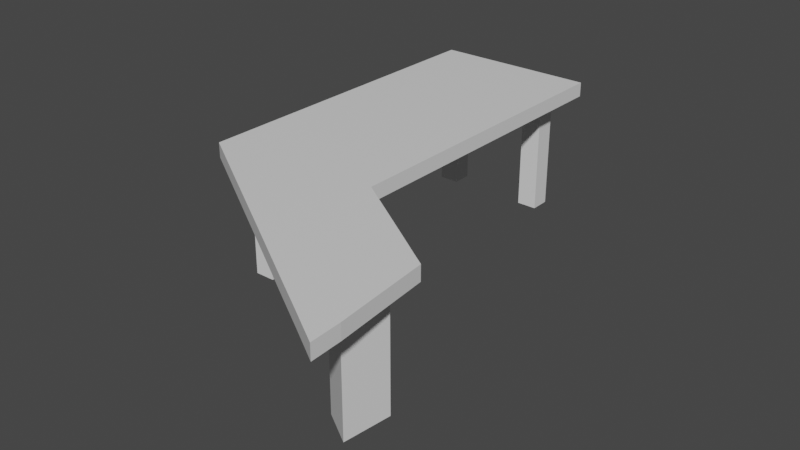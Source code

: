 # Source: Tisch.blend  (saved by Blender 2.91.10; exported with 4.5.12 LTS)
import bpy
from mathutils import Matrix  # noqa: F401  (used for matrix-valued properties, if any)

bpy.ops.wm.read_factory_settings(use_empty=True)
scene = bpy.context.scene
scene.name = 'Scene'

# ---- collections
col_collection = bpy.data.collections.new('Collection'); scene.collection.children.link(col_collection)

# ---- materials (node trees are filled in below, after node groups)
mat_material = bpy.data.materials.new('Material')
mat_material.alpha_threshold = 0.0
mat_material.use_transparent_shadow = False
mat_material.line_color = (0.0, 0.0, 0.0, 1.0)

# ---- material node trees
mat_material.use_nodes = True; mat_material.node_tree.nodes.clear()
_N = mat_material.node_tree.nodes; _L = mat_material.node_tree.links
n0 = _N.new('ShaderNodeOutputMaterial'); n0.name = 'Material Output'; n0.location = (300, 300)
n1 = _N.new('ShaderNodeBsdfPrincipled'); n1.name = 'Principled BSDF'; n1.location = (10, 300)
n1.distribution = 'GGX'
n1.subsurface_method = 'BURLEY'
n1.inputs[2].default_value = 0.4
n1.inputs[3].default_value = 1.45
n1.inputs[27].default_value = (0.0, 0.0, 0.0, 1.0)
n1.inputs[28].default_value = 1.0
_L.new(n1.outputs[0], n0.inputs[0])
n0.is_active_output = True

# ---- world
world_world = bpy.data.worlds.new('World'); scene.world = world_world
world_world.use_nodes = True; world_world.node_tree.nodes.clear()
_N = world_world.node_tree.nodes; _L = world_world.node_tree.links
n0 = _N.new('ShaderNodeOutputWorld'); n0.name = 'World Output'; n0.location = (300, 300)
n1 = _N.new('ShaderNodeBackground'); n1.name = 'Background'; n1.location = (10, 300)
n1.inputs[0].default_value = (0.05088, 0.05088, 0.05088, 1.0)
_L.new(n1.outputs[0], n0.inputs[0])
n0.is_active_output = True
world_world.color = (0.05088, 0.05088, 0.05088)
world_world.use_sun_shadow = False
world_world.sun_shadow_jitter_overblur = 0.0

# ---- meshes
me_cube = bpy.data.meshes.new('Cube')
me_cube.from_pydata([(5.639, 1.0, -0.4146), (5.639, 1.0, -1.0), (5.639, -12.0, -0.4146), (5.639, -12.0, -1.0), (-1.0, 1.0, -0.4146), (-1.0, 1.0, -1.0), (-1.0, -12.67, -0.4146), (-1.0, -12.67, -1.0), (10.55, -19.98, -1.0), (10.55, -19.98, -0.4146), (10.15, -15.0, -0.4146), (10.15, -15.0, -1.0), (-1.0, -5.502, -1.0), (5.639, -5.502, -0.4146), (-1.0, -5.502, -0.4146), (5.639, -5.502, -1.0), (-1.0, -2.251, -0.4146), (5.639, -2.251, -1.0), (-1.0, -2.251, -1.0), (5.639, -2.251, -0.4146), (-1.0, -0.6254, -0.4146), (5.639, -0.6254, -1.0), (-1.0, -0.6254, -1.0), (5.639, -0.6254, -0.4146), (2.32, 1.0, -1.0), (2.32, -12.0, -0.4146), (2.32, -12.0, -1.0), (2.32, 1.0, -0.4146), (10.35, -17.16, -0.4146), (10.35, -17.16, -1.0), (2.32, -5.502, -1.0), (2.32, -5.502, -0.4146), (2.32, -2.251, -0.4146), (2.32, -2.251, -1.0), (2.32, -0.6254, -1.0), (2.32, -0.6254, -0.4146), (3.98, -12.0, -1.0), (3.98, 1.0, -0.4146), (10.25, -16.08, -1.0), (3.98, -5.502, -0.4146), (3.98, -2.251, -0.4146), (3.98, -0.6254, -0.4146), (3.98, 1.0, -1.0), (3.98, -12.0, -0.4146), (10.25, -16.08, -0.4146), (3.98, -5.502, -1.0), (3.98, -2.251, -1.0), (3.98, -0.6254, -1.0), (4.81, -12.0, -1.0), (4.81, 1.0, -0.4146), (10.2, -15.54, -1.0), (4.81, -5.502, -0.4146), (4.81, -2.251, -0.4146), (4.81, -0.6254, -0.4146), (4.81, 1.0, -1.0), (4.81, -12.0, -0.4146), (10.2, -15.54, -0.4146), (4.81, -5.502, -1.0), (4.81, -2.251, -1.0), (4.81, -0.6254, -1.0), (-1.0, 0.1873, -0.4146), (5.639, 0.1873, -1.0), (-1.0, 0.1873, -1.0), (5.639, 0.1873, -0.4146), (2.32, 0.1873, -0.4146), (2.32, 0.1873, -1.0), (3.98, 0.1873, -0.4146), (3.98, 0.1873, -1.0), (4.81, 0.1873, -0.4146), (4.81, 0.1873, -1.0), (0.6599, 1.0, -1.0), (0.6599, -12.0, -0.4146), (10.45, -18.24, -0.4146), (0.6599, -5.502, -1.0), (0.6599, -2.251, -1.0), (0.6599, -0.6254, -1.0), (0.6599, -12.0, -1.0), (0.6599, 1.0, -0.4146), (10.45, -18.24, -1.0), (0.6599, -5.502, -0.4146), (0.6599, -2.251, -0.4146), (0.6599, -0.6254, -0.4146), (0.6599, 0.1873, -1.0), (0.6599, 0.1873, -0.4146), (-1.0, 0.5936, -0.4146), (5.639, 0.5936, -1.0), (-1.0, 0.5936, -1.0), (5.639, 0.5936, -0.4146), (2.32, 0.5936, -0.4146), (2.32, 0.5936, -1.0), (3.98, 0.5936, -0.4146), (3.98, 0.5936, -1.0), (4.81, 0.5936, -0.4146), (4.81, 0.5936, -1.0), (0.6599, 0.5936, -0.4146), (0.6599, 0.5936, -1.0), (-0.1701, 1.0, -1.0), (-0.1701, -12.0, -0.4146), (10.5, -18.77, -0.4146), (-0.1701, -5.502, -1.0), (-0.1701, -2.251, -1.0), (-0.1701, -0.6254, -1.0), (-0.1701, 0.1873, -1.0), (-0.1701, -12.0, -1.0), (-0.1701, 1.0, -0.4146), (10.5, -18.77, -1.0), (-0.1701, -5.502, -0.4146), (-0.1701, -2.251, -0.4146), (-0.1701, -0.6254, -0.4146), (-0.1701, 0.1873, -0.4146), (-0.1701, 0.5936, -1.0), (-0.1701, 0.5936, -0.4146), (4.777, -16.32, -1.0), (4.777, -16.32, -0.4146), (7.895, -13.5, -1.0), (7.895, -13.5, -0.4146), (6.336, -14.58, -0.4146), (6.336, -14.58, -1.0), (7.115, -14.04, -0.4146), (7.115, -14.04, -1.0), (7.505, -13.77, -0.4146), (7.505, -13.77, -1.0), (5.556, -15.12, -1.0), (5.556, -15.12, -0.4146), (5.166, -15.39, -1.0), (5.166, -15.39, -0.4146), (7.665, -18.15, -1.0), (9.022, -14.25, -1.0), (8.344, -15.87, -0.4146), (8.344, -15.87, -1.0), (8.683, -15.06, -0.4146), (8.683, -15.06, -1.0), (8.853, -14.66, -0.4146), (8.853, -14.66, -1.0), (8.004, -16.68, -1.0), (8.004, -16.68, -0.4146), (7.835, -17.08, -1.0), (7.835, -17.08, -0.4146), (7.665, -18.15, -0.4146), (9.022, -14.25, -0.4146), (9.109, -19.06, -1.0), (9.586, -14.63, -1.0), (9.348, -16.51, -0.4146), (9.348, -16.51, -1.0), (9.467, -15.57, -0.4146), (9.467, -15.57, -1.0), (9.527, -15.1, -0.4146), (9.527, -15.1, -1.0), (9.228, -17.46, -1.0), (9.228, -17.46, -0.4146), (9.169, -17.93, -1.0), (9.169, -17.93, -0.4146), (9.109, -19.06, -0.4146), (9.586, -14.63, -0.4146), (-1.0, -8.752, -1.0), (5.639, -8.752, -0.4146), (-1.0, -8.752, -0.4146), (5.639, -8.752, -1.0), (2.32, -8.752, -1.0), (2.32, -8.752, -0.4146), (3.98, -8.752, -0.4146), (3.98, -8.752, -1.0), (4.81, -8.752, -0.4146), (4.81, -8.752, -1.0), (0.6599, -8.752, -1.0), (0.6599, -8.752, -0.4146), (-0.1701, -8.752, -1.0), (-0.1701, -8.752, -0.4146), (-1.0, -10.38, -1.0), (5.639, -10.38, -0.4146), (2.32, -10.38, -1.0), (2.32, -10.38, -0.4146), (3.98, -10.38, -0.4146), (3.98, -10.38, -1.0), (4.81, -10.38, -0.4146), (4.81, -10.38, -1.0), (0.6599, -10.38, -1.0), (0.6599, -10.38, -0.4146), (-0.1701, -10.38, -1.0), (-0.1701, -10.38, -0.4146), (-1.0, -10.38, -0.4146), (5.639, -10.38, -1.0), (4.81, -0.6254, -5.765), (3.98, -0.6254, -5.765), (3.98, 0.1873, -5.765), (4.81, 0.1873, -5.765), (-0.1701, -12.0, -5.765), (0.6599, -12.0, -5.765), (0.6599, -10.38, -5.765), (0.6599, 0.1873, -5.765), (0.6599, -0.6254, -5.765), (-0.1701, -0.6254, -5.765), (-0.1701, 0.1873, -5.765), (-0.1701, -10.38, -5.765), (8.683, -15.06, -5.765), (8.344, -15.87, -5.765), (8.004, -16.68, -5.765), (9.348, -16.51, -5.765), (9.467, -15.57, -5.765), (9.228, -17.46, -5.765)], [], [(179, 180, 6, 97), (152, 140, 8, 9), (86, 84, 4, 5), (175, 181, 3, 48), (181, 169, 2, 3), (54, 49, 0, 1), (105, 98, 9, 8), (147, 141, 11, 50), (151, 152, 9, 98), (141, 153, 10, 11), (17, 19, 13, 15), (58, 17, 15, 57), (154, 156, 14, 12), (107, 16, 14, 106), (108, 20, 16, 107), (59, 21, 17, 58), (21, 23, 19, 17), (12, 14, 16, 18), (61, 63, 23, 21), (69, 61, 21, 59), (109, 60, 20, 108), (18, 16, 20, 22), (66, 64, 35, 41), (82, 65, 34, 75), (75, 34, 33, 74), (41, 35, 32, 40), (40, 32, 31, 39), (74, 33, 30, 73), (144, 142, 28, 44), (148, 143, 29, 78), (38, 44, 28, 29), (70, 77, 27, 24), (176, 170, 26, 76), (172, 171, 25, 43), (174, 172, 43, 55), (50, 56, 44, 38), (146, 144, 44, 56), (52, 40, 39, 51), (53, 41, 40, 52), (68, 66, 41, 53), (65, 67, 47, 34), (34, 47, 46, 33), (33, 46, 45, 30), (143, 145, 38, 29), (24, 27, 37, 42), (170, 173, 36, 26), (63, 68, 53, 23), (23, 53, 52, 19), (19, 52, 51, 13), (153, 146, 56, 10), (11, 10, 56, 50), (169, 174, 55, 2), (47, 67, 184, 183), (47, 59, 58, 46), (46, 58, 57, 45), (145, 147, 50, 38), (42, 37, 49, 54), (173, 175, 48, 36), (91, 93, 69, 67), (87, 92, 68, 63), (89, 91, 67, 65), (92, 90, 66, 68), (95, 89, 65, 82), (90, 88, 64, 66), (111, 84, 60, 109), (93, 85, 61, 69), (85, 87, 63, 61), (22, 20, 60, 62), (88, 94, 83, 64), (110, 95, 82, 102), (176, 76, 187, 188), (96, 104, 77, 70), (150, 148, 78, 105), (100, 74, 73, 99), (101, 75, 74, 100), (103, 178, 193, 186), (64, 83, 81, 35), (35, 81, 80, 32), (32, 80, 79, 31), (142, 149, 72, 28), (29, 28, 72, 78), (171, 177, 71, 25), (96, 70, 95, 110), (27, 77, 94, 88), (1, 0, 87, 85), (54, 1, 85, 93), (104, 4, 84, 111), (37, 27, 88, 90), (70, 24, 89, 95), (49, 37, 90, 92), (24, 42, 91, 89), (0, 49, 92, 87), (42, 54, 93, 91), (62, 60, 84, 86), (77, 104, 111, 94), (5, 96, 110, 86), (62, 102, 101, 22), (22, 101, 100, 18), (18, 100, 99, 12), (140, 150, 105, 8), (5, 4, 104, 96), (168, 178, 103, 7), (86, 110, 102, 62), (94, 111, 109, 83), (83, 109, 108, 81), (81, 108, 107, 80), (80, 107, 106, 79), (149, 151, 98, 72), (78, 72, 98, 105), (177, 179, 97, 71), (71, 97, 125, 123), (7, 103, 124, 112), (25, 71, 123, 116), (103, 76, 122, 124), (36, 48, 121, 119), (2, 55, 120, 115), (26, 36, 119, 117), (55, 43, 118, 120), (76, 26, 117, 122), (43, 25, 116, 118), (3, 2, 115, 114), (97, 6, 113, 125), (48, 3, 114, 121), (6, 7, 112, 113), (123, 125, 137, 135), (112, 124, 136, 126), (116, 123, 135, 128), (124, 122, 134, 136), (119, 121, 133, 131), (115, 120, 132, 139), (117, 119, 131, 129), (120, 118, 130, 132), (122, 117, 129, 134), (118, 116, 128, 130), (114, 115, 139, 127), (125, 113, 138, 137), (121, 114, 127, 133), (113, 112, 126, 138), (135, 137, 151, 149), (126, 136, 150, 140), (128, 135, 149, 142), (136, 134, 148, 150), (131, 133, 147, 145), (139, 132, 146, 153), (134, 129, 195, 196), (132, 130, 144, 146), (148, 134, 196, 199), (130, 128, 142, 144), (127, 139, 153, 141), (137, 138, 152, 151), (133, 127, 141, 147), (138, 126, 140, 152), (79, 106, 167, 165), (12, 99, 166, 154), (31, 79, 165, 159), (99, 73, 164, 166), (45, 57, 163, 161), (13, 51, 162, 155), (30, 45, 161, 158), (51, 39, 160, 162), (39, 31, 159, 160), (73, 30, 158, 164), (168, 180, 156, 154), (15, 13, 155, 157), (57, 15, 157, 163), (106, 14, 156, 167), (7, 6, 180, 168), (165, 167, 179, 177), (154, 166, 178, 168), (159, 165, 177, 171), (166, 164, 176, 178), (161, 163, 175, 173), (155, 162, 174, 169), (158, 161, 173, 170), (162, 160, 172, 174), (160, 159, 171, 172), (164, 158, 170, 176), (157, 155, 169, 181), (163, 157, 181, 175), (167, 156, 180, 179), (184, 185, 182, 183), (193, 188, 187, 186), (192, 189, 190, 191), (195, 194, 198, 197), (196, 195, 197, 199), (59, 47, 183, 182), (101, 102, 192, 191), (69, 59, 182, 185), (131, 145, 198, 194), (145, 143, 197, 198), (67, 69, 185, 184), (75, 101, 191, 190), (76, 103, 186, 187), (82, 75, 190, 189), (102, 82, 189, 192), (129, 131, 194, 195), (143, 148, 199, 197), (178, 176, 188, 193)])
_uv = me_cube.uv_layers.new(name='UVMap')
_uv.uv.foreach_set('vector', [0.8438, 0.7188, 0.875, 0.7188, 0.875, 0.75, 0.8438, 0.75, 0.625, 0.0, 0.375, 0.0, 0.375, 0.0, 0.625, 0.0, 0.375, 0.2422, 0.625, 0.2422, 0.625, 0.25, 0.375, 0.25, 0.3438, 0.7188, 0.375, 0.7188, 0.375, 0.75, 0.3438, 0.75, 0.375, 0.7188, 0.625, 0.7188, 0.625, 0.75, 0.375, 0.75, 0.375, 0.4688, 0.625, 0.4688, 0.625, 0.5, 0.375, 0.5, 0.375, 0.9688, 0.625, 0.9688, 0.625, 1.0, 0.375, 1.0, 0.3437, 0.75, 0.375, 0.75, 0.375, 0.75, 0.3438, 0.75, 0.8438, 0.75, 0.875, 0.75, 0.875, 0.75, 0.8438, 0.75, 0.375, 0.75, 0.625, 0.75, 0.625, 0.75, 0.375, 0.75, 0.375, 0.5625, 0.625, 0.5625, 0.625, 0.625, 0.375, 0.625, 0.3438, 0.5625, 0.375, 0.5625, 0.375, 0.625, 0.3438, 0.625, 0.375, 0.0625, 0.625, 0.0625, 0.625, 0.125, 0.375, 0.125, 0.8438, 0.5625, 0.875, 0.5625, 0.875, 0.625, 0.8438, 0.625, 0.8438, 0.5312, 0.875, 0.5312, 0.875, 0.5625, 0.8438, 0.5625, 0.3438, 0.5312, 0.375, 0.5312, 0.375, 0.5625, 0.3438, 0.5625, 0.375, 0.5312, 0.625, 0.5312, 0.625, 0.5625, 0.375, 0.5625, 0.375, 0.125, 0.625, 0.125, 0.625, 0.1875, 0.375, 0.1875, 0.375, 0.5156, 0.625, 0.5156, 0.625, 0.5312, 0.375, 0.5312, 0.3438, 0.5156, 0.375, 0.5156, 0.375, 0.5312, 0.3438, 0.5312, 0.8438, 0.5156, 0.875, 0.5156, 0.875, 0.5312, 0.8438, 0.5312, 0.375, 0.1875, 0.625, 0.1875, 0.625, 0.2188, 0.375, 0.2188, 0.6875, 0.5156, 0.75, 0.5156, 0.75, 0.5312, 0.6875, 0.5312, 0.1875, 0.5156, 0.25, 0.5156, 0.25, 0.5312, 0.1875, 0.5312, 0.1875, 0.5312, 0.25, 0.5312, 0.25, 0.5625, 0.1875, 0.5625, 0.6875, 0.5312, 0.75, 0.5312, 0.75, 0.5625, 0.6875, 0.5625, 0.6875, 0.5625, 0.75, 0.5625, 0.75, 0.625, 0.6875, 0.625, 0.1875, 0.5625, 0.25, 0.5625, 0.25, 0.625, 0.1875, 0.625, 0.6875, 0.75, 0.75, 0.75, 0.75, 0.75, 0.6875, 0.75, 0.1875, 0.75, 0.25, 0.75, 0.25, 0.75, 0.1875, 0.75, 0.375, 0.8125, 0.625, 0.8125, 0.625, 0.875, 0.375, 0.875, 0.375, 0.3125, 0.625, 0.3125, 0.625, 0.375, 0.375, 0.375, 0.1875, 0.7188, 0.25, 0.7188, 0.25, 0.75, 0.1875, 0.75, 0.6875, 0.7188, 0.75, 0.7188, 0.75, 0.75, 0.6875, 0.75, 0.6562, 0.7188, 0.6875, 0.7188, 0.6875, 0.75, 0.6562, 0.75, 0.375, 0.7812, 0.625, 0.7812, 0.625, 0.8125, 0.375, 0.8125, 0.6562, 0.75, 0.6875, 0.75, 0.6875, 0.75, 0.6562, 0.75, 0.6562, 0.5625, 0.6875, 0.5625, 0.6875, 0.625, 0.6562, 0.625, 0.6562, 0.5312, 0.6875, 0.5312, 0.6875, 0.5625, 0.6562, 0.5625, 0.6562, 0.5156, 0.6875, 0.5156, 0.6875, 0.5312, 0.6562, 0.5312, 0.25, 0.5156, 0.3125, 0.5156, 0.3125, 0.5312, 0.25, 0.5312, 0.25, 0.5312, 0.3125, 0.5312, 0.3125, 0.5625, 0.25, 0.5625, 0.25, 0.5625, 0.3125, 0.5625, 0.3125, 0.625, 0.25, 0.625, 0.25, 0.75, 0.3125, 0.75, 0.3125, 0.75, 0.25, 0.75, 0.375, 0.375, 0.625, 0.375, 0.625, 0.4375, 0.375, 0.4375, 0.25, 0.7188, 0.3125, 0.7188, 0.3125, 0.75, 0.25, 0.75, 0.625, 0.5156, 0.6562, 0.5156, 0.6562, 0.5312, 0.625, 0.5312, 0.625, 0.5312, 0.6562, 0.5312, 0.6562, 0.5625, 0.625, 0.5625, 0.625, 0.5625, 0.6562, 0.5625, 0.6562, 0.625, 0.625, 0.625, 0.625, 0.75, 0.6562, 0.75, 0.6562, 0.75, 0.625, 0.75, 0.375, 0.75, 0.625, 0.75, 0.625, 0.7812, 0.375, 0.7812, 0.625, 0.7188, 0.6562, 0.7188, 0.6562, 0.75, 0.625, 0.75, 0.3125, 0.5312, 0.3125, 0.5156, 0.3125, 0.5156, 0.3125, 0.5312, 0.3125, 0.5312, 0.3438, 0.5312, 0.3438, 0.5625, 0.3125, 0.5625, 0.3125, 0.5625, 0.3438, 0.5625, 0.3438, 0.625, 0.3125, 0.625, 0.3125, 0.75, 0.3437, 0.75, 0.3438, 0.75, 0.3125, 0.75, 0.375, 0.4375, 0.625, 0.4375, 0.625, 0.4688, 0.375, 0.4688, 0.3125, 0.7188, 0.3438, 0.7188, 0.3438, 0.75, 0.3125, 0.75, 0.3125, 0.5078, 0.3438, 0.5078, 0.3438, 0.5156, 0.3125, 0.5156, 0.625, 0.5078, 0.6562, 0.5078, 0.6562, 0.5156, 0.625, 0.5156, 0.25, 0.5078, 0.3125, 0.5078, 0.3125, 0.5156, 0.25, 0.5156, 0.6562, 0.5078, 0.6875, 0.5078, 0.6875, 0.5156, 0.6562, 0.5156, 0.1875, 0.5078, 0.25, 0.5078, 0.25, 0.5156, 0.1875, 0.5156, 0.6875, 0.5078, 0.75, 0.5078, 0.75, 0.5156, 0.6875, 0.5156, 0.8438, 0.5078, 0.875, 0.5078, 0.875, 0.5156, 0.8438, 0.5156, 0.3438, 0.5078, 0.375, 0.5078, 0.375, 0.5156, 0.3438, 0.5156, 0.375, 0.5078, 0.625, 0.5078, 0.625, 0.5156, 0.375, 0.5156, 0.375, 0.2188, 0.625, 0.2188, 0.625, 0.2344, 0.375, 0.2344, 0.75, 0.5078, 0.8125, 0.5078, 0.8125, 0.5156, 0.75, 0.5156, 0.1562, 0.5078, 0.1875, 0.5078, 0.1875, 0.5156, 0.1562, 0.5156, 0.1875, 0.7188, 0.1875, 0.75, 0.1875, 0.75, 0.1875, 0.7188, 0.375, 0.2812, 0.625, 0.2812, 0.625, 0.3125, 0.375, 0.3125, 0.1562, 0.75, 0.1875, 0.75, 0.1875, 0.75, 0.1562, 0.75, 0.1562, 0.5625, 0.1875, 0.5625, 0.1875, 0.625, 0.1562, 0.625, 0.1562, 0.5312, 0.1875, 0.5312, 0.1875, 0.5625, 0.1562, 0.5625, 0.1562, 0.75, 0.1562, 0.7188, 0.1562, 0.7188, 0.1562, 0.75, 0.75, 0.5156, 0.8125, 0.5156, 0.8125, 0.5312, 0.75, 0.5312, 0.75, 0.5312, 0.8125, 0.5312, 0.8125, 0.5625, 0.75, 0.5625, 0.75, 0.5625, 0.8125, 0.5625, 0.8125, 0.625, 0.75, 0.625, 0.75, 0.75, 0.8125, 0.75, 0.8125, 0.75, 0.75, 0.75, 0.375, 0.875, 0.625, 0.875, 0.625, 0.9375, 0.375, 0.9375, 0.75, 0.7188, 0.8125, 0.7188, 0.8125, 0.75, 0.75, 0.75, 0.1562, 0.5, 0.1875, 0.5, 0.1875, 0.5078, 0.1562, 0.5078, 0.75, 0.5, 0.8125, 0.5, 0.8125, 0.5078, 0.75, 0.5078, 0.375, 0.5, 0.625, 0.5, 0.625, 0.5078, 0.375, 0.5078, 0.3438, 0.5, 0.375, 0.5, 0.375, 0.5078, 0.3438, 0.5078, 0.8438, 0.5, 0.875, 0.5, 0.875, 0.5078, 0.8438, 0.5078, 0.6875, 0.5, 0.75, 0.5, 0.75, 0.5078, 0.6875, 0.5078, 0.1875, 0.5, 0.25, 0.5, 0.25, 0.5078, 0.1875, 0.5078, 0.6562, 0.5, 0.6875, 0.5, 0.6875, 0.5078, 0.6562, 0.5078, 0.25, 0.5, 0.3125, 0.5, 0.3125, 0.5078, 0.25, 0.5078, 0.625, 0.5, 0.6562, 0.5, 0.6562, 0.5078, 0.625, 0.5078, 0.3125, 0.5, 0.3438, 0.5, 0.3438, 0.5078, 0.3125, 0.5078, 0.375, 0.2344, 0.625, 0.2344, 0.625, 0.2422, 0.375, 0.2422, 0.8125, 0.5, 0.8438, 0.5, 0.8438, 0.5078, 0.8125, 0.5078, 0.125, 0.5, 0.1562, 0.5, 0.1562, 0.5078, 0.125, 0.5078, 0.125, 0.5156, 0.1562, 0.5156, 0.1562, 0.5312, 0.125, 0.5312, 0.125, 0.5312, 0.1562, 0.5312, 0.1562, 0.5625, 0.125, 0.5625, 0.125, 0.5625, 0.1562, 0.5625, 0.1562, 0.625, 0.125, 0.625, 0.125, 0.75, 0.1562, 0.75, 0.1562, 0.75, 0.125, 0.75, 0.375, 0.25, 0.625, 0.25, 0.625, 0.2812, 0.375, 0.2812, 0.125, 0.7188, 0.1562, 0.7188, 0.1562, 0.75, 0.125, 0.75, 0.125, 0.5078, 0.1562, 0.5078, 0.1562, 0.5156, 0.125, 0.5156, 0.8125, 0.5078, 0.8438, 0.5078, 0.8438, 0.5156, 0.8125, 0.5156, 0.8125, 0.5156, 0.8438, 0.5156, 0.8438, 0.5312, 0.8125, 0.5312, 0.8125, 0.5312, 0.8438, 0.5312, 0.8438, 0.5625, 0.8125, 0.5625, 0.8125, 0.5625, 0.8438, 0.5625, 0.8438, 0.625, 0.8125, 0.625, 0.8125, 0.75, 0.8438, 0.75, 0.8438, 0.75, 0.8125, 0.75, 0.375, 0.9375, 0.625, 0.9375, 0.625, 0.9688, 0.375, 0.9688, 0.8125, 0.7188, 0.8438, 0.7188, 0.8438, 0.75, 0.8125, 0.75, 0.8125, 0.75, 0.8438, 0.75, 0.8438, 0.75, 0.8125, 0.75, 0.125, 0.75, 0.1562, 0.75, 0.1563, 0.75, 0.125, 0.75, 0.75, 0.75, 0.8125, 0.75, 0.8125, 0.75, 0.75, 0.75, 0.1562, 0.75, 0.1875, 0.75, 0.1875, 0.75, 0.1563, 0.75, 0.3125, 0.75, 0.3438, 0.75, 0.3438, 0.75, 0.3125, 0.75, 0.625, 0.75, 0.6562, 0.75, 0.6563, 0.75, 0.625, 0.75, 0.25, 0.75, 0.3125, 0.75, 0.3125, 0.75, 0.25, 0.75, 0.6562, 0.75, 0.6875, 0.75, 0.6875, 0.75, 0.6563, 0.75, 0.1875, 0.75, 0.25, 0.75, 0.25, 0.75, 0.1875, 0.75, 0.6875, 0.75, 0.75, 0.75, 0.75, 0.75, 0.6875, 0.75, 0.375, 0.75, 0.625, 0.75, 0.625, 0.75, 0.375, 0.75, 0.8438, 0.75, 0.875, 0.75, 0.875, 0.75, 0.8438, 0.75, 0.3438, 0.75, 0.375, 0.75, 0.375, 0.75, 0.3438, 0.75, 0.625, 0.0, 0.375, 0.0, 0.375, 0.0, 0.625, 0.0, 0.8125, 0.75, 0.8438, 0.75, 0.8438, 0.75, 0.8125, 0.75, 0.125, 0.75, 0.1563, 0.75, 0.1562, 0.75, 0.125, 0.75, 0.75, 0.75, 0.8125, 0.75, 0.8125, 0.75, 0.75, 0.75, 0.1563, 0.75, 0.1875, 0.75, 0.1875, 0.75, 0.1562, 0.75, 0.3125, 0.75, 0.3438, 0.75, 0.3438, 0.75, 0.3125, 0.75, 0.625, 0.75, 0.6563, 0.75, 0.6562, 0.75, 0.625, 0.75, 0.25, 0.75, 0.3125, 0.75, 0.3125, 0.75, 0.25, 0.75, 0.6563, 0.75, 0.6875, 0.75, 0.6875, 0.75, 0.6562, 0.75, 0.1875, 0.75, 0.25, 0.75, 0.25, 0.75, 0.1875, 0.75, 0.6875, 0.75, 0.75, 0.75, 0.75, 0.75, 0.6875, 0.75, 0.375, 0.75, 0.625, 0.75, 0.625, 0.75, 0.375, 0.75, 0.8438, 0.75, 0.875, 0.75, 0.875, 0.75, 0.8438, 0.75, 0.3438, 0.75, 0.375, 0.75, 0.375, 0.75, 0.3438, 0.75, 0.625, 0.0, 0.375, 0.0, 0.375, 0.0, 0.625, 0.0, 0.8125, 0.75, 0.8438, 0.75, 0.8438, 0.75, 0.8125, 0.75, 0.125, 0.75, 0.1562, 0.75, 0.1562, 0.75, 0.125, 0.75, 0.75, 0.75, 0.8125, 0.75, 0.8125, 0.75, 0.75, 0.75, 0.1562, 0.75, 0.1875, 0.75, 0.1875, 0.75, 0.1562, 0.75, 0.3125, 0.75, 0.3438, 0.75, 0.3437, 0.75, 0.3125, 0.75, 0.625, 0.75, 0.6562, 0.75, 0.6562, 0.75, 0.625, 0.75, 0.1875, 0.75, 0.25, 0.75, 0.25, 0.75, 0.1875, 0.75, 0.6562, 0.75, 0.6875, 0.75, 0.6875, 0.75, 0.6562, 0.75, 0.1875, 0.75, 0.1875, 0.75, 0.1875, 0.75, 0.1875, 0.75, 0.6875, 0.75, 0.75, 0.75, 0.75, 0.75, 0.6875, 0.75, 0.375, 0.75, 0.625, 0.75, 0.625, 0.75, 0.375, 0.75, 0.8438, 0.75, 0.875, 0.75, 0.875, 0.75, 0.8438, 0.75, 0.3438, 0.75, 0.375, 0.75, 0.375, 0.75, 0.3437, 0.75, 0.625, 0.0, 0.375, 0.0, 0.375, 0.0, 0.625, 0.0, 0.8125, 0.625, 0.8438, 0.625, 0.8438, 0.6875, 0.8125, 0.6875, 0.125, 0.625, 0.1562, 0.625, 0.1562, 0.6875, 0.125, 0.6875, 0.75, 0.625, 0.8125, 0.625, 0.8125, 0.6875, 0.75, 0.6875, 0.1562, 0.625, 0.1875, 0.625, 0.1875, 0.6875, 0.1562, 0.6875, 0.3125, 0.625, 0.3438, 0.625, 0.3438, 0.6875, 0.3125, 0.6875, 0.625, 0.625, 0.6562, 0.625, 0.6562, 0.6875, 0.625, 0.6875, 0.25, 0.625, 0.3125, 0.625, 0.3125, 0.6875, 0.25, 0.6875, 0.6562, 0.625, 0.6875, 0.625, 0.6875, 0.6875, 0.6562, 0.6875, 0.6875, 0.625, 0.75, 0.625, 0.75, 0.6875, 0.6875, 0.6875, 0.1875, 0.625, 0.25, 0.625, 0.25, 0.6875, 0.1875, 0.6875, 0.375, 0.03125, 0.625, 0.03125, 0.625, 0.0625, 0.375, 0.0625, 0.375, 0.625, 0.625, 0.625, 0.625, 0.6875, 0.375, 0.6875, 0.3438, 0.625, 0.375, 0.625, 0.375, 0.6875, 0.3438, 0.6875, 0.8438, 0.625, 0.875, 0.625, 0.875, 0.6875, 0.8438, 0.6875, 0.375, 0.0, 0.625, 0.0, 0.625, 0.03125, 0.375, 0.03125, 0.8125, 0.6875, 0.8438, 0.6875, 0.8438, 0.7188, 0.8125, 0.7188, 0.125, 0.6875, 0.1562, 0.6875, 0.1562, 0.7188, 0.125, 0.7188, 0.75, 0.6875, 0.8125, 0.6875, 0.8125, 0.7188, 0.75, 0.7188, 0.1562, 0.6875, 0.1875, 0.6875, 0.1875, 0.7188, 0.1562, 0.7188, 0.3125, 0.6875, 0.3438, 0.6875, 0.3438, 0.7188, 0.3125, 0.7188, 0.625, 0.6875, 0.6562, 0.6875, 0.6562, 0.7188, 0.625, 0.7188, 0.25, 0.6875, 0.3125, 0.6875, 0.3125, 0.7188, 0.25, 0.7188, 0.6562, 0.6875, 0.6875, 0.6875, 0.6875, 0.7188, 0.6562, 0.7188, 0.6875, 0.6875, 0.75, 0.6875, 0.75, 0.7188, 0.6875, 0.7188, 0.1875, 0.6875, 0.25, 0.6875, 0.25, 0.7188, 0.1875, 0.7188, 0.375, 0.6875, 0.625, 0.6875, 0.625, 0.7188, 0.375, 0.7188, 0.3438, 0.6875, 0.375, 0.6875, 0.375, 0.7188, 0.3438, 0.7188, 0.8438, 0.6875, 0.875, 0.6875, 0.875, 0.7188, 0.8438, 0.7188, 0.3125, 0.5156, 0.3438, 0.5156, 0.3438, 0.5312, 0.3125, 0.5312, 0.1562, 0.7188, 0.1875, 0.7188, 0.1875, 0.75, 0.1562, 0.75, 0.1562, 0.5156, 0.1875, 0.5156, 0.1875, 0.5312, 0.1562, 0.5312, 0.25, 0.75, 0.3125, 0.75, 0.3125, 0.75, 0.25, 0.75, 0.1875, 0.75, 0.25, 0.75, 0.25, 0.75, 0.1875, 0.75, 0.3438, 0.5312, 0.3125, 0.5312, 0.3125, 0.5312, 0.3438, 0.5312, 0.1562, 0.5312, 0.1562, 0.5156, 0.1562, 0.5156, 0.1562, 0.5312, 0.3438, 0.5156, 0.3438, 0.5312, 0.3438, 0.5312, 0.3438, 0.5156, 0.3125, 0.75, 0.3125, 0.75, 0.3125, 0.75, 0.3125, 0.75, 0.3125, 0.75, 0.25, 0.75, 0.25, 0.75, 0.3125, 0.75, 0.3125, 0.5156, 0.3438, 0.5156, 0.3438, 0.5156, 0.3125, 0.5156, 0.1875, 0.5312, 0.1562, 0.5312, 0.1562, 0.5312, 0.1875, 0.5312, 0.1875, 0.75, 0.1562, 0.75, 0.1562, 0.75, 0.1875, 0.75, 0.1875, 0.5156, 0.1875, 0.5312, 0.1875, 0.5312, 0.1875, 0.5156, 0.1562, 0.5156, 0.1875, 0.5156, 0.1875, 0.5156, 0.1562, 0.5156, 0.25, 0.75, 0.3125, 0.75, 0.3125, 0.75, 0.25, 0.75, 0.25, 0.75, 0.1875, 0.75, 0.1875, 0.75, 0.25, 0.75, 0.1562, 0.7188, 0.1875, 0.7188, 0.1875, 0.7188, 0.1562, 0.7188])
me_cube.materials.append(mat_material)
me_cube.use_remesh_preserve_volume = False
me_cube.use_remesh_preserve_attributes = False
me_cube.use_mirror_vertex_groups = False
me_cube.update()

# ---- objects
ob_cube = bpy.data.objects.new('Cube', me_cube)

# ---- transforms, parenting, visibility, modifiers, constraints
ob_cube.location = (0.0, 0.0, 2.822)
ob_cube.scale = (0.5, 0.5, 0.5)
ob_cube.lock_rotations_4d = False
ob_cube.empty_display_type = 'ARROWS'
ob_cube.lineart.crease_threshold = 0.0

# ---- collection membership
col_collection.objects.link(ob_cube)

# ---- scene / render settings (as saved in the file)
scene.frame_start = 1; scene.frame_end = 250; scene.frame_set(1)
scene.render.engine = 'BLENDER_EEVEE_NEXT'
scene.cycles.use_denoising = False
scene.cycles.samples = 128
scene.cycles.sampling_pattern = 'TABULATED_SOBOL'
scene.cycles.use_adaptive_sampling = False
scene.cycles.use_light_tree = False
scene.view_settings.view_transform = 'Filmic'
bpy.context.view_layer.update()

# ---- added for rendering (the .blend has no active camera and no usable light): camera, sun
cam_auto = bpy.data.cameras.new('AutoCamera')
cam_auto.lens = 50.0
cam_auto.sensor_width = 36.0
cam_auto.clip_end = 1000.0
ob_auto_camera = bpy.data.objects.new('AutoCamera', cam_auto)
scene.collection.objects.link(ob_auto_camera)
ob_auto_camera.location = (13.7397, -18.3656, 10.358)
ob_auto_camera.rotation_euler = (1.09748, -7.21219e-08, 0.694738)
scene.camera = ob_auto_camera
light_auto_sun = bpy.data.lights.new('AutoSun', 'SUN')
light_auto_sun.energy = 3.0
light_auto_sun.angle = 0.0523599
ob_auto_sun = bpy.data.objects.new('AutoSun', light_auto_sun)
scene.collection.objects.link(ob_auto_sun)
ob_auto_sun.rotation_euler = (0.872665, 0.174533, 0.523599)
bpy.context.view_layer.update()
